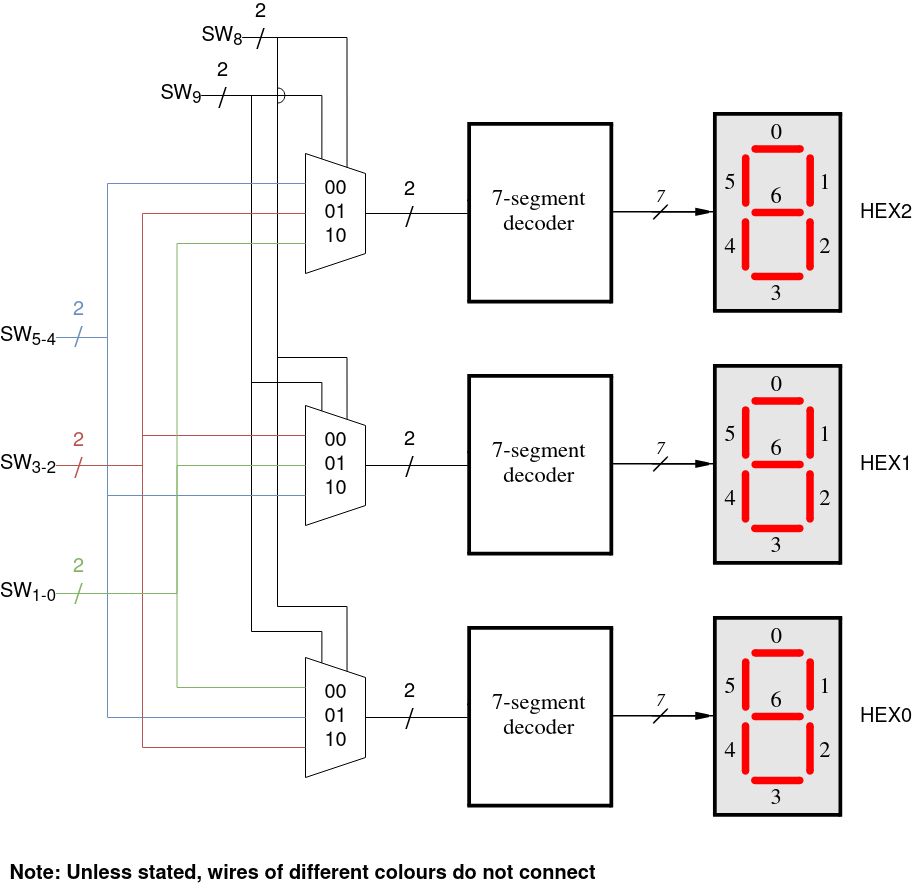

The diagram above was exported from draw.io. Its source (the exported page's mxGraphModel, read from the mxfile embedded in the PNG):
<mxGraphModel dx="1161" dy="1757" grid="0" gridSize="10" guides="1" tooltips="1" connect="1" arrows="1" fold="1" page="1" pageScale="1" pageWidth="900" pageHeight="1600" background="#ffffff" math="0" shadow="0">
  <root>
    <mxCell id="0" />
    <mxCell id="1" parent="0" />
    <mxCell id="3Roe9ZjdDoahewRHw3Tf-34" style="edgeStyle=orthogonalEdgeStyle;rounded=0;orthogonalLoop=1;jettySize=auto;html=1;entryX=0;entryY=0.25;entryDx=0;entryDy=0;endArrow=none;endFill=0;fontSize=20;jumpStyle=arc;jumpSize=15;exitX=1;exitY=0.5;exitDx=0;exitDy=0;" edge="1" parent="1" source="3Roe9ZjdDoahewRHw3Tf-22">
      <mxGeometry relative="1" as="geometry">
        <mxPoint x="185" y="-5" as="sourcePoint" />
        <mxPoint x="268.5384615384619" y="610.7861538461539" as="targetPoint" />
        <Array as="points">
          <mxPoint x="199" y="-25" />
          <mxPoint x="199" y="544" />
          <mxPoint x="269" y="544" />
        </Array>
      </mxGeometry>
    </mxCell>
    <mxCell id="3Roe9ZjdDoahewRHw3Tf-2" value="" style="shape=image;verticalLabelPosition=bottom;labelBackgroundColor=#ffffff;verticalAlign=top;aspect=fixed;imageAspect=0;image=data:image/png,(base64 omitted: 12824 chars);" vertex="1" parent="1">
      <mxGeometry x="389" y="50" width="377" height="202" as="geometry" />
    </mxCell>
    <mxCell id="3Roe9ZjdDoahewRHw3Tf-3" value="" style="shape=image;verticalLabelPosition=bottom;labelBackgroundColor=#ffffff;verticalAlign=top;aspect=fixed;imageAspect=0;image=data:image/png,(base64 omitted: 12824 chars);" vertex="1" parent="1">
      <mxGeometry x="389" y="302" width="377" height="202" as="geometry" />
    </mxCell>
    <mxCell id="3Roe9ZjdDoahewRHw3Tf-4" value="" style="shape=image;verticalLabelPosition=bottom;labelBackgroundColor=#ffffff;verticalAlign=top;aspect=fixed;imageAspect=0;image=data:image/png,(base64 omitted: 12824 chars);" vertex="1" parent="1">
      <mxGeometry x="389" y="554" width="377" height="202" as="geometry" />
    </mxCell>
    <mxCell id="3Roe9ZjdDoahewRHw3Tf-7" style="edgeStyle=orthogonalEdgeStyle;rounded=0;orthogonalLoop=1;jettySize=auto;html=1;endArrow=none;endFill=0;" edge="1" parent="1" source="3Roe9ZjdDoahewRHw3Tf-5" target="3Roe9ZjdDoahewRHw3Tf-4">
      <mxGeometry relative="1" as="geometry" />
    </mxCell>
    <mxCell id="3Roe9ZjdDoahewRHw3Tf-5" value="" style="shape=trapezoid;perimeter=trapezoidPerimeter;whiteSpace=wrap;html=1;fixedSize=1;rotation=90;labelBackgroundColor=#ffffff;" vertex="1" parent="1">
      <mxGeometry x="197" y="625" width="120" height="60" as="geometry" />
    </mxCell>
    <mxCell id="3Roe9ZjdDoahewRHw3Tf-8" style="edgeStyle=orthogonalEdgeStyle;rounded=0;orthogonalLoop=1;jettySize=auto;html=1;endArrow=none;endFill=0;" edge="1" parent="1" source="3Roe9ZjdDoahewRHw3Tf-9">
      <mxGeometry relative="1" as="geometry">
        <mxPoint x="389.0000000000002" y="403" as="targetPoint" />
      </mxGeometry>
    </mxCell>
    <mxCell id="3Roe9ZjdDoahewRHw3Tf-9" value="" style="shape=trapezoid;perimeter=trapezoidPerimeter;whiteSpace=wrap;html=1;fixedSize=1;rotation=90;labelBackgroundColor=#ffffff;" vertex="1" parent="1">
      <mxGeometry x="197" y="373" width="120" height="60" as="geometry" />
    </mxCell>
    <mxCell id="3Roe9ZjdDoahewRHw3Tf-10" style="edgeStyle=orthogonalEdgeStyle;rounded=0;orthogonalLoop=1;jettySize=auto;html=1;endArrow=none;endFill=0;" edge="1" parent="1" source="3Roe9ZjdDoahewRHw3Tf-11">
      <mxGeometry relative="1" as="geometry">
        <mxPoint x="389.0000000000002" y="151" as="targetPoint" />
      </mxGeometry>
    </mxCell>
    <mxCell id="3Roe9ZjdDoahewRHw3Tf-11" value="" style="shape=trapezoid;perimeter=trapezoidPerimeter;whiteSpace=wrap;html=1;fixedSize=1;rotation=90;" vertex="1" parent="1">
      <mxGeometry x="197" y="121" width="120" height="60" as="geometry" />
    </mxCell>
    <mxCell id="3Roe9ZjdDoahewRHw3Tf-12" value="&lt;div style=&quot;font-size: 20px;&quot;&gt;00&lt;/div&gt;&lt;div style=&quot;font-size: 20px;&quot;&gt;01&lt;/div&gt;&lt;div style=&quot;font-size: 20px;&quot;&gt;10&lt;br style=&quot;font-size: 20px;&quot;&gt;&lt;/div&gt;" style="text;html=1;align=center;verticalAlign=middle;resizable=0;points=[];autosize=1;fontSize=20;labelBackgroundColor=#ffffff;" vertex="1" parent="1">
      <mxGeometry x="241" y="113" width="32" height="76" as="geometry" />
    </mxCell>
    <mxCell id="3Roe9ZjdDoahewRHw3Tf-14" value="&lt;div style=&quot;font-size: 20px;&quot;&gt;00&lt;/div&gt;&lt;div style=&quot;font-size: 20px;&quot;&gt;01&lt;/div&gt;&lt;div style=&quot;font-size: 20px;&quot;&gt;10&lt;br style=&quot;font-size: 20px;&quot;&gt;&lt;/div&gt;" style="text;html=1;align=center;verticalAlign=middle;resizable=0;points=[];autosize=1;fontSize=20;" vertex="1" parent="1">
      <mxGeometry x="241" y="365" width="32" height="76" as="geometry" />
    </mxCell>
    <mxCell id="3Roe9ZjdDoahewRHw3Tf-15" value="&lt;div style=&quot;font-size: 20px;&quot;&gt;00&lt;/div&gt;&lt;div style=&quot;font-size: 20px;&quot;&gt;01&lt;/div&gt;&lt;div style=&quot;font-size: 20px;&quot;&gt;10&lt;br style=&quot;font-size: 20px;&quot;&gt;&lt;/div&gt;" style="text;html=1;align=center;verticalAlign=middle;resizable=0;points=[];autosize=1;fontSize=20;" vertex="1" parent="1">
      <mxGeometry x="241" y="617" width="32" height="76" as="geometry" />
    </mxCell>
    <mxCell id="3Roe9ZjdDoahewRHw3Tf-27" style="edgeStyle=orthogonalEdgeStyle;rounded=0;orthogonalLoop=1;jettySize=auto;html=1;entryX=0;entryY=0.75;entryDx=0;entryDy=0;endArrow=none;endFill=0;fontSize=20;sketch=0;shadow=0;" edge="1" parent="1" source="3Roe9ZjdDoahewRHw3Tf-21" target="3Roe9ZjdDoahewRHw3Tf-11">
      <mxGeometry relative="1" as="geometry" />
    </mxCell>
    <mxCell id="3Roe9ZjdDoahewRHw3Tf-28" style="edgeStyle=orthogonalEdgeStyle;rounded=0;orthogonalLoop=1;jettySize=auto;html=1;entryX=0;entryY=0.75;entryDx=0;entryDy=0;endArrow=none;endFill=0;fontSize=20;" edge="1" parent="1" source="3Roe9ZjdDoahewRHw3Tf-21" target="3Roe9ZjdDoahewRHw3Tf-9">
      <mxGeometry relative="1" as="geometry">
        <Array as="points">
          <mxPoint x="173" y="33" />
          <mxPoint x="173" y="320" />
          <mxPoint x="243" y="320" />
        </Array>
      </mxGeometry>
    </mxCell>
    <mxCell id="3Roe9ZjdDoahewRHw3Tf-29" style="edgeStyle=orthogonalEdgeStyle;rounded=0;orthogonalLoop=1;jettySize=auto;html=1;entryX=0;entryY=0.75;entryDx=0;entryDy=0;endArrow=none;endFill=0;fontSize=20;" edge="1" parent="1" source="3Roe9ZjdDoahewRHw3Tf-21" target="3Roe9ZjdDoahewRHw3Tf-5">
      <mxGeometry relative="1" as="geometry">
        <Array as="points">
          <mxPoint x="173" y="33" />
          <mxPoint x="173" y="569" />
          <mxPoint x="243" y="569" />
        </Array>
      </mxGeometry>
    </mxCell>
    <mxCell id="3Roe9ZjdDoahewRHw3Tf-21" value="SW&lt;sub&gt;9&lt;/sub&gt;" style="text;html=1;strokeColor=none;fillColor=none;align=center;verticalAlign=middle;whiteSpace=wrap;rounded=0;labelBackgroundColor=#ffffff;fontSize=20;" vertex="1" parent="1">
      <mxGeometry x="83" y="23" width="40" height="20" as="geometry" />
    </mxCell>
    <mxCell id="3Roe9ZjdDoahewRHw3Tf-25" style="edgeStyle=orthogonalEdgeStyle;rounded=0;orthogonalLoop=1;jettySize=auto;html=1;entryX=0;entryY=0.25;entryDx=0;entryDy=0;endArrow=none;endFill=0;fontSize=20;jumpStyle=arc;jumpSize=15;exitX=1;exitY=0.5;exitDx=0;exitDy=0;" edge="1" parent="1" source="3Roe9ZjdDoahewRHw3Tf-22" target="3Roe9ZjdDoahewRHw3Tf-9">
      <mxGeometry relative="1" as="geometry">
        <Array as="points">
          <mxPoint x="199" y="-25" />
          <mxPoint x="199" y="295" />
          <mxPoint x="269" y="295" />
        </Array>
      </mxGeometry>
    </mxCell>
    <mxCell id="3Roe9ZjdDoahewRHw3Tf-35" style="edgeStyle=orthogonalEdgeStyle;rounded=0;sketch=0;jumpStyle=arc;jumpSize=15;orthogonalLoop=1;jettySize=auto;html=1;entryX=0;entryY=0.25;entryDx=0;entryDy=0;shadow=0;endArrow=none;endFill=0;fontSize=20;" edge="1" parent="1" source="3Roe9ZjdDoahewRHw3Tf-22" target="3Roe9ZjdDoahewRHw3Tf-11">
      <mxGeometry relative="1" as="geometry" />
    </mxCell>
    <mxCell id="3Roe9ZjdDoahewRHw3Tf-22" value="SW&lt;sub&gt;8&lt;/sub&gt;" style="text;html=1;strokeColor=none;fillColor=none;align=center;verticalAlign=middle;whiteSpace=wrap;rounded=0;labelBackgroundColor=#ffffff;fontSize=20;" vertex="1" parent="1">
      <mxGeometry x="124" y="-35" width="40" height="20" as="geometry" />
    </mxCell>
    <mxCell id="3Roe9ZjdDoahewRHw3Tf-69" style="edgeStyle=orthogonalEdgeStyle;rounded=0;sketch=0;jumpStyle=none;jumpSize=15;orthogonalLoop=1;jettySize=auto;html=1;entryX=0.25;entryY=1;entryDx=0;entryDy=0;shadow=0;endArrow=none;endFill=0;fontSize=20;fillColor=#dae8fc;strokeColor=#6c8ebf;" edge="1" parent="1" source="3Roe9ZjdDoahewRHw3Tf-37" target="3Roe9ZjdDoahewRHw3Tf-11">
      <mxGeometry relative="1" as="geometry">
        <Array as="points">
          <mxPoint x="29" y="275" />
          <mxPoint x="29" y="121" />
        </Array>
      </mxGeometry>
    </mxCell>
    <mxCell id="3Roe9ZjdDoahewRHw3Tf-70" style="edgeStyle=orthogonalEdgeStyle;rounded=0;sketch=0;jumpStyle=none;jumpSize=15;orthogonalLoop=1;jettySize=auto;html=1;entryX=0.75;entryY=1;entryDx=0;entryDy=0;shadow=0;endArrow=none;endFill=0;fontSize=20;fillColor=#dae8fc;strokeColor=#6c8ebf;" edge="1" parent="1" source="3Roe9ZjdDoahewRHw3Tf-37" target="3Roe9ZjdDoahewRHw3Tf-9">
      <mxGeometry relative="1" as="geometry">
        <Array as="points">
          <mxPoint x="29" y="275" />
          <mxPoint x="29" y="433" />
        </Array>
      </mxGeometry>
    </mxCell>
    <mxCell id="3Roe9ZjdDoahewRHw3Tf-71" style="edgeStyle=orthogonalEdgeStyle;rounded=0;sketch=0;jumpStyle=arc;jumpSize=15;orthogonalLoop=1;jettySize=auto;html=1;entryX=0.5;entryY=1;entryDx=0;entryDy=0;shadow=0;endArrow=none;endFill=0;fontSize=20;fillColor=#dae8fc;strokeColor=#6c8ebf;" edge="1" parent="1" source="3Roe9ZjdDoahewRHw3Tf-37" target="3Roe9ZjdDoahewRHw3Tf-5">
      <mxGeometry relative="1" as="geometry">
        <Array as="points">
          <mxPoint x="29" y="275" />
          <mxPoint x="29" y="655" />
        </Array>
      </mxGeometry>
    </mxCell>
    <mxCell id="3Roe9ZjdDoahewRHw3Tf-37" value="SW&lt;sub&gt;5-4&lt;/sub&gt;" style="text;html=1;strokeColor=none;fillColor=none;align=center;verticalAlign=middle;whiteSpace=wrap;rounded=0;labelBackgroundColor=#ffffff;fontSize=20;" vertex="1" parent="1">
      <mxGeometry x="-70" y="265" width="40" height="20" as="geometry" />
    </mxCell>
    <mxCell id="3Roe9ZjdDoahewRHw3Tf-65" style="edgeStyle=orthogonalEdgeStyle;rounded=0;sketch=0;jumpStyle=none;jumpSize=15;orthogonalLoop=1;jettySize=auto;html=1;entryX=0.75;entryY=1;entryDx=0;entryDy=0;shadow=0;endArrow=none;endFill=0;fontSize=20;fillColor=#f8cecc;strokeColor=#b85450;" edge="1" parent="1" source="3Roe9ZjdDoahewRHw3Tf-38" target="3Roe9ZjdDoahewRHw3Tf-5">
      <mxGeometry relative="1" as="geometry">
        <Array as="points">
          <mxPoint x="64" y="403" />
          <mxPoint x="64" y="685" />
        </Array>
      </mxGeometry>
    </mxCell>
    <mxCell id="3Roe9ZjdDoahewRHw3Tf-67" style="edgeStyle=orthogonalEdgeStyle;rounded=0;sketch=0;jumpStyle=none;jumpSize=15;orthogonalLoop=1;jettySize=auto;html=1;entryX=0.25;entryY=1;entryDx=0;entryDy=0;shadow=0;endArrow=none;endFill=0;fontSize=20;fillColor=#f8cecc;strokeColor=#b85450;" edge="1" parent="1" source="3Roe9ZjdDoahewRHw3Tf-38" target="3Roe9ZjdDoahewRHw3Tf-9">
      <mxGeometry relative="1" as="geometry">
        <Array as="points">
          <mxPoint x="64" y="403" />
          <mxPoint x="64" y="373" />
        </Array>
      </mxGeometry>
    </mxCell>
    <mxCell id="3Roe9ZjdDoahewRHw3Tf-68" style="edgeStyle=orthogonalEdgeStyle;rounded=0;sketch=0;jumpStyle=none;jumpSize=15;orthogonalLoop=1;jettySize=auto;html=1;entryX=0.5;entryY=1;entryDx=0;entryDy=0;shadow=0;endArrow=none;endFill=0;fontSize=20;fillColor=#f8cecc;strokeColor=#b85450;" edge="1" parent="1" source="3Roe9ZjdDoahewRHw3Tf-38" target="3Roe9ZjdDoahewRHw3Tf-11">
      <mxGeometry relative="1" as="geometry">
        <Array as="points">
          <mxPoint x="64" y="403" />
          <mxPoint x="64" y="151" />
        </Array>
      </mxGeometry>
    </mxCell>
    <mxCell id="3Roe9ZjdDoahewRHw3Tf-38" value="SW&lt;sub&gt;3-2&lt;/sub&gt;" style="text;html=1;strokeColor=none;fillColor=none;align=center;verticalAlign=middle;whiteSpace=wrap;rounded=0;labelBackgroundColor=#ffffff;fontSize=20;" vertex="1" parent="1">
      <mxGeometry x="-70" y="393" width="40" height="20" as="geometry" />
    </mxCell>
    <mxCell id="3Roe9ZjdDoahewRHw3Tf-62" style="edgeStyle=orthogonalEdgeStyle;rounded=0;sketch=0;jumpStyle=none;jumpSize=15;orthogonalLoop=1;jettySize=auto;html=1;entryX=0.25;entryY=1;entryDx=0;entryDy=0;shadow=0;endArrow=none;endFill=0;fontSize=20;fillColor=#d5e8d4;strokeColor=#82b366;" edge="1" parent="1" source="3Roe9ZjdDoahewRHw3Tf-39" target="3Roe9ZjdDoahewRHw3Tf-5">
      <mxGeometry relative="1" as="geometry" />
    </mxCell>
    <mxCell id="3Roe9ZjdDoahewRHw3Tf-63" style="edgeStyle=orthogonalEdgeStyle;rounded=0;sketch=0;jumpStyle=none;jumpSize=15;orthogonalLoop=1;jettySize=auto;html=1;entryX=0.5;entryY=1;entryDx=0;entryDy=0;shadow=0;endArrow=none;endFill=0;fontSize=20;fillColor=#d5e8d4;strokeColor=#82b366;" edge="1" parent="1" source="3Roe9ZjdDoahewRHw3Tf-39" target="3Roe9ZjdDoahewRHw3Tf-9">
      <mxGeometry relative="1" as="geometry" />
    </mxCell>
    <mxCell id="3Roe9ZjdDoahewRHw3Tf-64" style="edgeStyle=orthogonalEdgeStyle;rounded=0;sketch=0;jumpStyle=none;jumpSize=15;orthogonalLoop=1;jettySize=auto;html=1;entryX=0.75;entryY=1;entryDx=0;entryDy=0;shadow=0;endArrow=none;endFill=0;fontSize=20;fillColor=#d5e8d4;strokeColor=#82b366;" edge="1" parent="1" source="3Roe9ZjdDoahewRHw3Tf-39" target="3Roe9ZjdDoahewRHw3Tf-11">
      <mxGeometry relative="1" as="geometry" />
    </mxCell>
    <mxCell id="3Roe9ZjdDoahewRHw3Tf-39" value="SW&lt;sub&gt;1-0&lt;/sub&gt;" style="text;html=1;strokeColor=none;fillColor=none;align=center;verticalAlign=middle;whiteSpace=wrap;rounded=0;labelBackgroundColor=#ffffff;fontSize=20;" vertex="1" parent="1">
      <mxGeometry x="-70" y="521" width="40" height="20" as="geometry" />
    </mxCell>
    <mxCell id="3Roe9ZjdDoahewRHw3Tf-45" value="HEX0" style="text;html=1;strokeColor=none;fillColor=none;align=center;verticalAlign=middle;whiteSpace=wrap;rounded=0;labelBackgroundColor=#ffffff;fontSize=20;" vertex="1" parent="1">
      <mxGeometry x="788" y="645" width="40" height="20" as="geometry" />
    </mxCell>
    <mxCell id="3Roe9ZjdDoahewRHw3Tf-48" value="HEX1" style="text;html=1;strokeColor=none;fillColor=none;align=center;verticalAlign=middle;whiteSpace=wrap;rounded=0;labelBackgroundColor=#ffffff;fontSize=20;" vertex="1" parent="1">
      <mxGeometry x="788" y="393" width="40" height="20" as="geometry" />
    </mxCell>
    <mxCell id="3Roe9ZjdDoahewRHw3Tf-49" value="HEX2" style="text;html=1;strokeColor=none;fillColor=none;align=center;verticalAlign=middle;whiteSpace=wrap;rounded=0;labelBackgroundColor=#ffffff;fontSize=20;" vertex="1" parent="1">
      <mxGeometry x="788" y="141" width="40" height="20" as="geometry" />
    </mxCell>
    <mxCell id="3Roe9ZjdDoahewRHw3Tf-72" value="Note: Unless stated, wires of different colours do not connect" style="text;html=1;align=center;verticalAlign=middle;resizable=0;points=[];autosize=1;fontSize=20;fontStyle=1" vertex="1" parent="1">
      <mxGeometry x="-74" y="798" width="596" height="28" as="geometry" />
    </mxCell>
    <mxCell id="3Roe9ZjdDoahewRHw3Tf-74" value="&lt;div&gt;2&lt;/div&gt;&lt;div&gt;&lt;font style=&quot;font-size: 29px&quot;&gt;/&lt;/font&gt;&lt;br&gt;&lt;/div&gt;" style="text;html=1;align=center;verticalAlign=middle;resizable=0;points=[];autosize=1;fontSize=20;" vertex="1" parent="1">
      <mxGeometry x="320" y="368" width="21" height="54" as="geometry" />
    </mxCell>
    <mxCell id="3Roe9ZjdDoahewRHw3Tf-76" value="&lt;div&gt;2&lt;/div&gt;&lt;div&gt;&lt;font style=&quot;font-size: 29px&quot;&gt;/&lt;/font&gt;&lt;br&gt;&lt;/div&gt;" style="text;html=1;align=center;verticalAlign=middle;resizable=0;points=[];autosize=1;fontSize=20;" vertex="1" parent="1">
      <mxGeometry x="320" y="620" width="21" height="54" as="geometry" />
    </mxCell>
    <mxCell id="3Roe9ZjdDoahewRHw3Tf-79" value="&lt;div&gt;2&lt;/div&gt;&lt;div&gt;&lt;font style=&quot;font-size: 29px&quot;&gt;/&lt;/font&gt;&lt;br&gt;&lt;/div&gt;" style="text;html=1;align=center;verticalAlign=middle;resizable=0;points=[];autosize=1;fontSize=20;" vertex="1" parent="1">
      <mxGeometry x="320" y="118" width="21" height="54" as="geometry" />
    </mxCell>
    <mxCell id="3Roe9ZjdDoahewRHw3Tf-80" value="&lt;div&gt;2&lt;/div&gt;&lt;div&gt;&lt;font style=&quot;font-size: 29px&quot;&gt;/&lt;/font&gt;&lt;br&gt;&lt;/div&gt;" style="text;html=1;align=center;verticalAlign=middle;resizable=0;points=[];autosize=1;fontSize=20;fontColor=#82B366;" vertex="1" parent="1">
      <mxGeometry x="-11" y="495" width="21" height="54" as="geometry" />
    </mxCell>
    <mxCell id="3Roe9ZjdDoahewRHw3Tf-81" value="&lt;div&gt;2&lt;/div&gt;&lt;div&gt;&lt;font style=&quot;font-size: 29px&quot;&gt;/&lt;/font&gt;&lt;br&gt;&lt;/div&gt;" style="text;html=1;align=center;verticalAlign=middle;resizable=0;points=[];autosize=1;fontSize=20;fontColor=#B85450;" vertex="1" parent="1">
      <mxGeometry x="-11" y="369" width="21" height="54" as="geometry" />
    </mxCell>
    <mxCell id="3Roe9ZjdDoahewRHw3Tf-82" value="&lt;div&gt;2&lt;/div&gt;&lt;div&gt;&lt;font style=&quot;font-size: 29px&quot;&gt;/&lt;/font&gt;&lt;br&gt;&lt;/div&gt;" style="text;html=1;align=center;verticalAlign=middle;resizable=0;points=[];autosize=1;fontSize=20;fontColor=#6C8EBF;" vertex="1" parent="1">
      <mxGeometry x="-11" y="238" width="21" height="54" as="geometry" />
    </mxCell>
    <mxCell id="3Roe9ZjdDoahewRHw3Tf-84" value="&lt;div&gt;2&lt;/div&gt;&lt;div&gt;&lt;font style=&quot;font-size: 29px&quot;&gt;/&lt;/font&gt;&lt;br&gt;&lt;/div&gt;" style="text;html=1;align=center;verticalAlign=middle;resizable=0;points=[];autosize=1;fontSize=20;" vertex="1" parent="1">
      <mxGeometry x="171" y="-60" width="21" height="54" as="geometry" />
    </mxCell>
    <mxCell id="3Roe9ZjdDoahewRHw3Tf-85" value="&lt;div&gt;2&lt;/div&gt;&lt;div&gt;&lt;font style=&quot;font-size: 29px&quot;&gt;/&lt;/font&gt;&lt;br&gt;&lt;/div&gt;" style="text;html=1;align=center;verticalAlign=middle;resizable=0;points=[];autosize=1;fontSize=20;" vertex="1" parent="1">
      <mxGeometry x="133.5" y="-1" width="21" height="54" as="geometry" />
    </mxCell>
  </root>
</mxGraphModel>